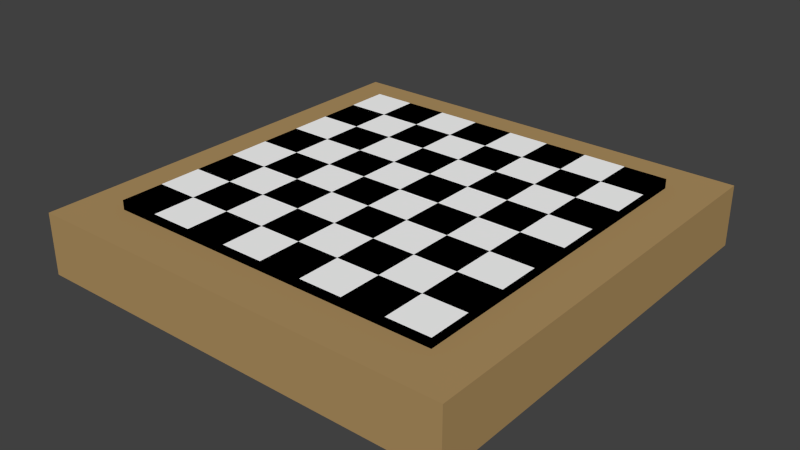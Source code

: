 # Source: Checkerboard.blend  (saved by Blender 2.73.0; exported with 4.5.12 LTS)
import bpy
from mathutils import Matrix  # noqa: F401  (used for matrix-valued properties, if any)

bpy.ops.wm.read_factory_settings(use_empty=True)
scene = bpy.context.scene
scene.name = 'Scene'

# ---- collections
col_collection_1 = bpy.data.collections.new('Collection 1'); scene.collection.children.link(col_collection_1)

# ---- materials (node trees are filled in below, after node groups)
mat_brown = bpy.data.materials.new('Brown')
mat_brown.alpha_threshold = 0.0
mat_brown.use_transparent_shadow = False
mat_brown.diffuse_color = (0.4292, 0.2806, 0.1186, 1.0)
mat_brown.roughness = 0.5
mat_brown.line_color = (0.0, 0.0, 0.0, 1.0)
mat_black = bpy.data.materials.new('Black')
mat_black.alpha_threshold = 0.0
mat_black.use_transparent_shadow = False
mat_black.diffuse_color = (0.0, 0.0, 0.0, 1.0)
mat_black.roughness = 0.5
mat_white = bpy.data.materials.new('White')
mat_white.alpha_threshold = 0.0
mat_white.use_transparent_shadow = False
mat_white.diffuse_color = (1.0, 1.0, 1.0, 1.0)
mat_white.roughness = 0.5

# ---- material node trees

# ---- world
world_world = bpy.data.worlds.new('World'); scene.world = world_world
world_world.color = (0.05088, 0.05088, 0.05088)
world_world.use_sun_shadow = False
world_world.sun_shadow_jitter_overblur = 0.0
world_world.cycles.sampling_method = 'MANUAL'
world_world.cycles.sample_map_resolution = 256

# ---- meshes
me_cube = bpy.data.meshes.new('Cube')
me_cube.from_pydata([(-0.6753, -0.6753, -0.02402), (-0.6753, 0.6753, -0.02402), (0.6753, 0.6753, -0.02402), (0.6753, -0.6753, -0.02402), (-0.6753, -0.6753, 0.1588), (-0.6753, 0.6753, 0.1588), (0.6753, 0.6753, 0.1588), (0.6753, -0.6753, 0.1588), (-0.6753, 0.0, 0.1588), (0.0, 0.6753, 0.1588), (0.6753, 0.0, 0.1588), (0.0, -0.6753, 0.1588), (0.0, 0.0, 0.1588), (-0.6753, 0.3376, 0.1588), (0.3376, 0.6753, 0.1588), (0.6753, -0.3376, 0.1588), (-0.3376, -0.6753, 0.1588), (-0.6753, -0.3376, 0.1588), (-0.3376, 0.6753, 0.1588), (0.6753, 0.3376, 0.1588), (0.3376, -0.6753, 0.1588), (-0.3376, 0.0, 0.1588), (0.3376, 0.0, 0.1588), (0.0, -0.3376, 0.1588), (0.0, 0.3376, 0.1588), (0.3376, 0.3376, 0.1588), (0.3376, -0.3376, 0.1588), (-0.3376, -0.3376, 0.1588), (-0.3376, 0.3376, 0.1588), (-0.6753, 0.5064, 0.1588), (0.5064, 0.6753, 0.1588), (0.6753, -0.5064, 0.1588), (-0.5064, -0.6753, 0.1588), (-0.6753, -0.1688, 0.1588), (-0.1688, 0.6753, 0.1588), (0.6753, 0.1688, 0.1588), (0.1688, -0.6753, 0.1588), (-0.5064, 0.0, 0.1588), (0.1688, 0.0, 0.1588), (0.0, -0.5064, 0.1588), (0.0, 0.1688, 0.1588), (-0.6753, 0.1688, 0.1588), (0.1688, 0.6753, 0.1588), (0.6753, -0.1688, 0.1588), (-0.1688, -0.6753, 0.1588), (-0.6753, -0.5064, 0.1588), (-0.5064, 0.6753, 0.1588), (0.6753, 0.5064, 0.1588), (0.5064, -0.6753, 0.1588), (-0.1688, 0.0, 0.1588), (0.5064, 0.0, 0.1588), (0.0, -0.1688, 0.1588), (0.0, 0.5064, 0.1588), (0.1688, 0.3376, 0.1588), (0.5064, 0.3376, 0.1588), (0.3376, 0.1688, 0.1588), (0.3376, 0.5064, 0.1588), (0.1688, -0.3376, 0.1588), (0.5064, -0.3376, 0.1588), (0.3376, -0.5064, 0.1588), (0.3376, -0.1688, 0.1588), (-0.5064, -0.3376, 0.1588), (-0.1688, -0.3376, 0.1588), (-0.3376, -0.5064, 0.1588), (-0.3376, -0.1688, 0.1588), (-0.5064, 0.3376, 0.1588), (-0.1688, 0.3376, 0.1588), (-0.3376, 0.1688, 0.1588), (-0.3376, 0.5064, 0.1588), (-0.1688, 0.5064, 0.1588), (-0.1688, 0.1688, 0.1588), (-0.5064, 0.1688, 0.1588), (-0.1688, -0.1688, 0.1588), (-0.1688, -0.5064, 0.1588), (-0.5064, -0.5064, 0.1588), (0.5064, -0.1688, 0.1588), (0.5064, -0.5064, 0.1588), (0.1688, -0.5064, 0.1588), (0.5064, 0.5064, 0.1588), (0.5064, 0.1688, 0.1588), (0.1688, 0.1688, 0.1588), (0.1688, 0.5064, 0.1588), (0.1688, -0.1688, 0.1588), (-0.5064, -0.1688, 0.1588), (-0.5064, 0.5064, 0.1588), (0.8552, 0.8552, -0.1219), (0.8552, -0.8552, -0.1219), (-0.8552, -0.8552, -0.1219), (-0.8552, 0.8552, -0.1219), (0.8552, 0.8552, 0.1219), (0.8552, -0.8552, 0.1219), (-0.8552, -0.8552, 0.1219), (-0.8552, 0.8552, 0.1219)], [], [(4, 45, 17, 33, 8, 41, 13, 29, 5, 1, 0), (5, 46, 18, 34, 9, 42, 14, 30, 6, 2, 1), (6, 47, 19, 35, 10, 43, 15, 31, 7, 3, 2), (7, 48, 20, 36, 11, 44, 16, 32, 4, 0, 3), (0, 1, 2, 3), (84, 46, 5, 29), (83, 37, 8, 33), (82, 38, 12, 51), (81, 42, 9, 52), (80, 53, 24, 40), (79, 54, 25, 55), (78, 30, 14, 56), (77, 57, 23, 39), (76, 58, 26, 59), (75, 50, 22, 60), (74, 61, 17, 45), (73, 62, 27, 63), (72, 49, 21, 64), (71, 65, 13, 41), (70, 66, 28, 67), (69, 34, 18, 68), (66, 69, 68, 28), (24, 52, 69, 66), (52, 9, 34, 69), (49, 70, 67, 21), (12, 40, 70, 49), (40, 24, 66, 70), (37, 71, 41, 8), (21, 67, 71, 37), (67, 28, 65, 71), (62, 72, 64, 27), (23, 51, 72, 62), (51, 12, 49, 72), (44, 73, 63, 16), (11, 39, 73, 44), (39, 23, 62, 73), (32, 74, 45, 4), (16, 63, 74, 32), (63, 27, 61, 74), (58, 75, 60, 26), (15, 43, 75, 58), (43, 10, 50, 75), (48, 76, 59, 20), (7, 31, 76, 48), (31, 15, 58, 76), (36, 77, 39, 11), (20, 59, 77, 36), (59, 26, 57, 77), (54, 78, 56, 25), (19, 47, 78, 54), (47, 6, 30, 78), (50, 79, 55, 22), (10, 35, 79, 50), (35, 19, 54, 79), (38, 80, 40, 12), (22, 55, 80, 38), (55, 25, 53, 80), (53, 81, 52, 24), (25, 56, 81, 53), (56, 14, 42, 81), (57, 82, 51, 23), (26, 60, 82, 57), (60, 22, 38, 82), (61, 83, 33, 17), (27, 64, 83, 61), (64, 21, 37, 83), (65, 84, 29, 13), (28, 68, 84, 65), (68, 18, 46, 84), (85, 86, 87, 88), (89, 92, 91, 90), (85, 89, 90, 86), (86, 90, 91, 87), (87, 91, 92, 88), (89, 85, 88, 92)])
me_cube.polygons.foreach_set('material_index', [1, 1, 1, 1, 1, 2, 2, 2, 2, 2, 2, 2, 2, 2, 2, 2, 2, 2, 2, 2, 2, 1, 2, 1, 1, 2, 1, 1, 2, 1, 1, 2, 1, 1, 2, 1, 1, 2, 1, 1, 2, 1, 1, 2, 1, 1, 2, 1, 1, 2, 1, 1, 2, 1, 1, 2, 1, 1, 2, 1, 1, 2, 1, 1, 2, 1, 1, 2, 1, 0, 0, 0, 0, 0, 0])
_uv = me_cube.uv_layers.new(name='UVMap')
_uv.uv.foreach_set('vector', [0.0, 0.0, 0.0, 0.0, 0.0, 0.0, 0.0, 0.0, 0.0, 0.0, 0.0, 0.0, 0.0, 0.0, 0.0, 0.0, 0.0, 0.0, 0.0, 0.0, 0.0, 0.0, 0.0, 0.0, 0.0, 0.0, 0.0, 0.0, 0.0, 0.0, 0.0, 0.0, 0.0, 0.0, 0.0, 0.0, 0.0, 0.0, 0.0, 0.0, 0.0, 0.0, 0.0, 0.0, 0.0, 0.0, 0.0, 0.0, 0.0, 0.0, 0.0, 0.0, 0.0, 0.0, 0.0, 0.0, 0.0, 0.0, 0.0, 0.0, 0.0, 0.0, 0.0, 0.0, 0.0, 0.0, 0.0, 0.0, 0.0, 0.0, 0.0, 0.0, 0.0, 0.0, 0.0, 0.0, 0.0, 0.0, 0.0, 0.0, 0.0, 0.0, 0.0, 0.0, 0.0, 0.0, 0.0, 0.0, 0.0, 0.0, 0.0, 0.0, 0.0, 0.0, 0.0, 0.0, 0.1661, 0.5005, 0.1661, 0.6661, 0.0005299, 0.6661, 0.0005299, 0.5005, 0.6661, 0.0005299, 0.6661, 0.1661, 0.5005, 0.1661, 0.5005, 0.00053, 0.4995, 0.3339, 0.4995, 0.4995, 0.3339, 0.4995, 0.3339, 0.3339, 0.4995, 0.6672, 0.4995, 0.8328, 0.3339, 0.8328, 0.3339, 0.6672, 0.4995, 0.5005, 0.4995, 0.6661, 0.3339, 0.6661, 0.3339, 0.5005, 0.3328, 0.1672, 0.3328, 0.3328, 0.1672, 0.3328, 0.1672, 0.1672, 0.4995, 0.0005299, 0.4995, 0.1661, 0.3339, 0.1661, 0.3339, 0.0005299, 0.9995, 0.1672, 0.9995, 0.3328, 0.8339, 0.3328, 0.8339, 0.1672, 0.1661, 0.8339, 0.1661, 0.9995, 0.0005299, 0.9995, 0.0005299, 0.8339, 0.9995, 0.0005299, 0.9995, 0.1661, 0.8339, 0.1661, 0.8339, 0.00053, 0.3328, 0.3339, 0.3328, 0.4995, 0.1672, 0.4995, 0.1672, 0.3339, 0.8328, 0.1672, 0.8328, 0.3328, 0.6672, 0.3328, 0.6672, 0.1672, 0.6661, 0.3339, 0.6661, 0.4995, 0.5005, 0.4995, 0.5005, 0.3339, 0.3328, 0.8339, 0.3328, 0.9995, 0.1672, 0.9995, 0.1672, 0.8339, 0.8328, 0.3339, 0.8328, 0.4995, 0.6672, 0.4995, 0.6672, 0.3339, 0.1661, 0.6672, 0.1661, 0.8328, 0.0005299, 0.8328, 0.0005299, 0.6672, 0.0, 0.0, 1.0, 0.0, 1.0, 1.0, 0.0, 1.0, 0.3328, 0.5005, 0.3328, 0.6661, 0.1672, 0.6661, 0.1672, 0.5005, 0.0, 0.0, 1.0, 0.0, 1.0, 1.0, 0.0, 1.0, 0.0, 0.0, 1.0, 0.0, 1.0, 1.0, 0.0, 1.0, 0.3328, 0.6672, 0.3328, 0.8328, 0.1672, 0.8328, 0.1672, 0.6672, 0.0, 0.0, 1.0, 0.0, 1.0, 1.0, 0.0, 1.0, 0.0, 0.0, 1.0, 0.0, 1.0, 1.0, 0.0, 1.0, 0.9995, 0.3339, 0.9995, 0.4995, 0.8339, 0.4995, 0.8339, 0.3339, 0.0, 0.0, 1.0, 0.0, 1.0, 1.0, 0.0, 1.0, 0.0, 0.0, 1.0, 0.0, 1.0, 1.0, 0.0, 1.0, 0.8328, 0.6672, 0.8328, 0.8328, 0.6672, 0.8328, 0.6672, 0.6672, 0.0, 0.0, 1.0, 0.0, 1.0, 1.0, 0.0, 1.0, 0.0, 0.0, 1.0, 0.0, 1.0, 1.0, 0.0, 1.0, 0.6661, 0.1672, 0.6661, 0.3328, 0.5005, 0.3328, 0.5005, 0.1672, 0.0, 0.0, 1.0, 0.0, 1.0, 1.0, 0.0, 1.0, 0.0, 0.0, 1.0, 0.0, 1.0, 1.0, 0.0, 1.0, 0.8328, 0.0005299, 0.8328, 0.1661, 0.6672, 0.1661, 0.6672, 0.0005299, 0.0, 0.0, 1.0, 0.0, 1.0, 1.0, 0.0, 1.0, 0.0, 0.0, 1.0, 0.0, 1.0, 1.0, 0.0, 1.0, 0.1661, 0.1672, 0.1661, 0.3328, 0.0005299, 0.3328, 0.00053, 0.1672, 0.0, 0.0, 1.0, 0.0, 1.0, 1.0, 0.0, 1.0, 0.0, 0.0, 1.0, 0.0, 1.0, 1.0, 0.0, 1.0, 0.1661, 0.0005299, 0.1661, 0.1661, 0.0005299, 0.1661, 0.00053, 0.0005299, 0.0, 0.0, 1.0, 0.0, 1.0, 1.0, 0.0, 1.0, 0.0, 0.0, 1.0, 0.0, 1.0, 1.0, 0.0, 1.0, 0.6661, 0.5005, 0.6661, 0.6661, 0.5005, 0.6661, 0.5005, 0.5005, 0.0, 0.0, 1.0, 0.0, 1.0, 1.0, 0.0, 1.0, 0.0, 0.0, 1.0, 0.0, 1.0, 1.0, 0.0, 1.0, 0.9995, 0.5005, 0.9995, 0.6661, 0.8339, 0.6661, 0.8339, 0.5005, 0.0, 0.0, 1.0, 0.0, 1.0, 1.0, 0.0, 1.0, 0.0, 0.0, 1.0, 0.0, 1.0, 1.0, 0.0, 1.0, 0.3328, 0.0005299, 0.3328, 0.1661, 0.1672, 0.1661, 0.1672, 0.0005299, 0.0, 0.0, 1.0, 0.0, 1.0, 1.0, 0.0, 1.0, 0.0, 0.0, 1.0, 0.0, 1.0, 1.0, 0.0, 1.0, 0.4995, 0.8339, 0.4995, 0.9995, 0.3339, 0.9995, 0.3339, 0.8339, 0.0, 0.0, 1.0, 0.0, 1.0, 1.0, 0.0, 1.0, 0.0, 0.0, 1.0, 0.0, 1.0, 1.0, 0.0, 1.0, 0.6661, 0.6672, 0.6661, 0.8328, 0.5005, 0.8328, 0.5005, 0.6672, 0.0, 0.0, 1.0, 0.0, 1.0, 1.0, 0.0, 1.0, 0.0, 0.0, 1.0, 0.0, 1.0, 1.0, 0.0, 1.0, 0.8328, 0.5005, 0.8328, 0.6661, 0.6672, 0.6661, 0.6672, 0.5005, 0.0, 0.0, 1.0, 0.0, 1.0, 1.0, 0.0, 1.0, 0.0, 0.0, 1.0, 0.0, 1.0, 1.0, 0.0, 1.0, 0.4995, 0.1672, 0.4995, 0.3328, 0.3339, 0.3328, 0.3339, 0.1672, 0.0, 0.0, 1.0, 0.0, 1.0, 1.0, 0.0, 1.0, 0.0, 0.0, 1.0, 0.0, 1.0, 1.0, 0.0, 1.0, 0.1661, 0.3339, 0.1661, 0.4995, 0.00053, 0.4995, 0.0005299, 0.3339, 0.0, 0.0, 1.0, 0.0, 1.0, 1.0, 0.0, 1.0, 0.0, 0.0, 1.0, 0.0, 1.0, 1.0, 0.0, 1.0, 0.0, 0.0, 1.0, 0.0, 1.0, 1.0, 0.0, 1.0, 0.0, 0.0, 1.0, 0.0, 1.0, 1.0, 0.0, 1.0, 0.0, 0.0, 1.0, 0.0, 1.0, 1.0, 0.0, 1.0, 0.0, 0.0, 1.0, 0.0, 1.0, 1.0, 0.0, 1.0, 0.0, 0.0, 1.0, 0.0, 1.0, 1.0, 0.0, 1.0])
me_cube.materials.append(mat_brown)
me_cube.materials.append(mat_black)
me_cube.materials.append(mat_white)
me_cube.use_remesh_preserve_volume = False
me_cube.use_remesh_preserve_attributes = False
me_cube.use_mirror_vertex_groups = False
me_cube.update()

# ---- objects
ob_checkerboard = bpy.data.objects.new('Checkerboard', me_cube)

# ---- transforms, parenting, visibility, modifiers, constraints
ob_checkerboard.location = (0.0, 0.0, 0.1297)
ob_checkerboard.lock_rotations_4d = False
ob_checkerboard.empty_display_type = 'ARROWS'
ob_checkerboard.lineart.crease_threshold = 0.0

# ---- collection membership
col_collection_1.objects.link(ob_checkerboard)

# ---- scene / render settings (as saved in the file)
scene.frame_start = 1; scene.frame_end = 250; scene.frame_set(1)
scene.render.engine = 'BLENDER_EEVEE_NEXT'
scene.render.resolution_percentage = 50
scene.render.dither_intensity = 0.0
scene.cycles.use_denoising = False
scene.cycles.samples = 10
scene.cycles.sampling_pattern = 'TABULATED_SOBOL'
scene.cycles.light_sampling_threshold = 0.0
scene.cycles.use_adaptive_sampling = False
scene.cycles.use_light_tree = False
scene.cycles.blur_glossy = 0.0
scene.cycles.pixel_filter_type = 'GAUSSIAN'
scene.cycles.sample_clamp_indirect = 0.0
scene.view_settings.view_transform = 'Standard'
bpy.context.view_layer.update()

# ---- added for rendering (the .blend has no active camera and no usable light): camera, sun
cam_auto = bpy.data.cameras.new('AutoCamera')
cam_auto.lens = 50.0
cam_auto.sensor_width = 36.0
cam_auto.clip_end = 1000.0
ob_auto_camera = bpy.data.objects.new('AutoCamera', cam_auto)
scene.collection.objects.link(ob_auto_camera)
ob_auto_camera.location = (2.25292, -2.7035, 1.95052)
ob_auto_camera.rotation_euler = (1.09748, -7.21219e-08, 0.694738)
scene.camera = ob_auto_camera
light_auto_sun = bpy.data.lights.new('AutoSun', 'SUN')
light_auto_sun.energy = 3.0
light_auto_sun.angle = 0.0523599
ob_auto_sun = bpy.data.objects.new('AutoSun', light_auto_sun)
scene.collection.objects.link(ob_auto_sun)
ob_auto_sun.rotation_euler = (0.872665, 0.174533, 0.523599)
bpy.context.view_layer.update()

